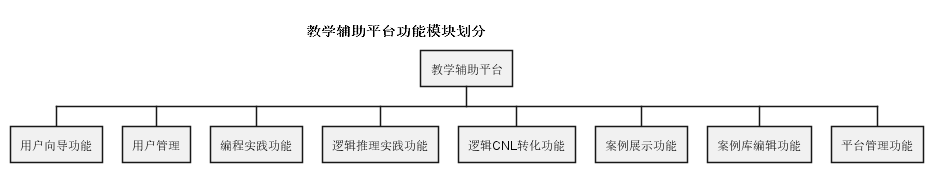

The diagram above was rendered by PlantUML. Its source (embedded in the PNG):
@startwbs 功能模块划分
title "教学辅助平台功能模块划分"
' 提供教学辅助平台，展示逻辑思维案例，提供编辑界面，程序提交、保存、运行
' 设计和实现符合逻辑思维编程语言：友好易于使用，体现不同逻辑思维模式
' 学生使用受控自然语言（CNL），系统将其转化成ASP等逻辑语言并运行得到答案
' 建立逻辑思维案例库，训练学生逻辑思维，设计算法将其自动转为逻辑程序
' 逻辑问题自动理解和求解（机器阅读）， 构建不同思维模式算法模型

' 构建教研平台，实现如下功能:
' 1、基于 ASP、ImLP语言的问题定义提交和运行测试、调试
' 2、基于 ImLP/ASP 的定义、演绎、溯因、归纳等思维模式的构建和友好编程界面，以及说明(需要定义 ASP/ImLP的更贴近自然的逻辑的语言的语言，需要花大量时间)
' 3、调研并进行案例库建设:思维游戏、考公逻辑推理题目、医学逻辑题目、法律逻辑题目、SAT题目、……，给出原题、分类标签、结果、求解的思维过程、大模型测试结果、增删改查、可视化
' 4、学生自建案例的增删改查

+ 教学辅助平台
++ 用户向导功能


++ 用户管理


++ 编程实践功能



++ 逻辑推理实践功能


++ 逻辑CNL转化功能


++ 案例展示功能


++ 案例库编辑功能


++ 平台管理功能


' caseCoder -> programCoder

' ++ 课程管理
' +++ 创建新课程
' +++ 编辑和更新课程信息
' +++ 课程分类和标签
' +++ 课程搜索和过滤
' +++ 课程评价和评论

' ++ 学习资源管理
' +++ 上传和共享学习资料
' +++ 下载和保存学习资料
' +++ 在线阅读文档和教程
' +++ 视频教程和演示

' ++ 社区互动功能
' +++ 讨论论坛和社交平台
' +++ 用户间私信和通知
' +++ 问答功能和知识共享
' +++ 点赞和收藏功能

' ++ 学习进度和成绩管理功能
' +++ 课程学习进度跟踪
' +++ 学习计划和提醒功能
' +++ 作业和考试成绩管理
' +++ 学习证书和徽章颁发

@endwbs